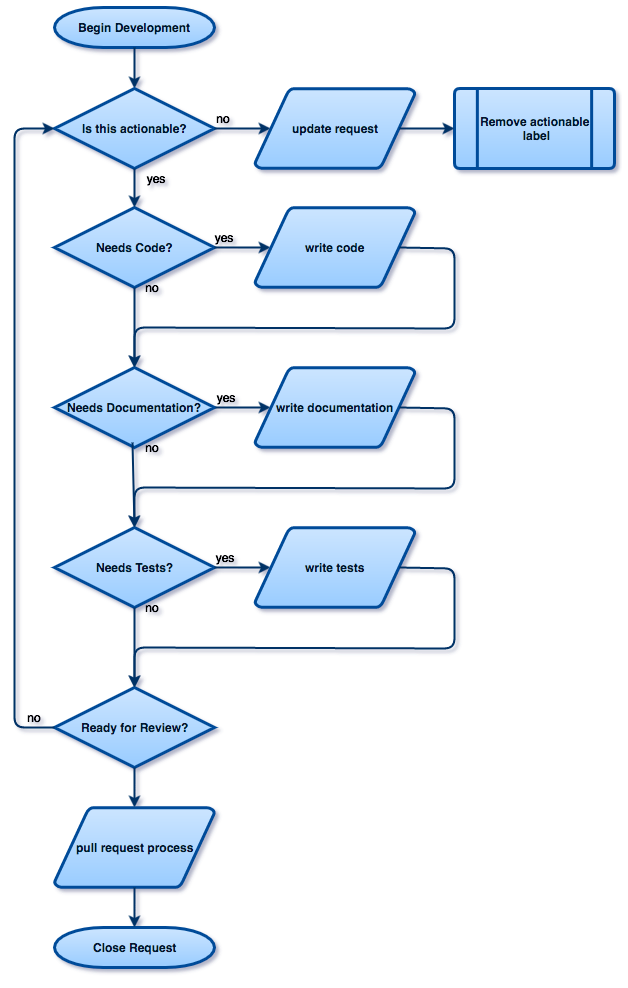

The diagram above was exported from draw.io. Its source (the exported page's mxGraphModel, read from the mxfile embedded in the PNG):
<mxGraphModel dx="946" dy="3854" grid="1" gridSize="10" guides="1" tooltips="1" connect="1" arrows="1" fold="1" page="1" pageScale="1.5" pageWidth="850" pageHeight="1100" background="#ffffff" math="0" shadow="0">
  <root>
    <mxCell id="0" style=";html=1;" />
    <mxCell id="1" style=";html=1;" parent="0" />
    <mxCell id="2" value="Begin Development" style="shape=mxgraph.flowchart.terminator;fillColor=#99CCFF;strokeColor=#004C99;strokeWidth=3;gradientColor=#CCE5FF;gradientDirection=north;fontColor=#001933;fontStyle=1;html=1;" parent="1" vertex="1">
      <mxGeometry x="520" y="-3280" width="160" height="40" as="geometry" />
    </mxCell>
    <mxCell id="77" style="fontColor=#001933;fontStyle=1;strokeColor=#003366;strokeWidth=2;html=1;exitX=0.5;exitY=1;exitPerimeter=0;entryX=0.5;entryY=0;entryPerimeter=0;" parent="1" source="2" target="190" edge="1">
      <mxGeometry x="644" y="-3067" as="geometry">
        <mxPoint x="589" y="-3220" as="sourcePoint" />
        <mxPoint x="620" y="-3200" as="targetPoint" />
      </mxGeometry>
    </mxCell>
    <mxCell id="129" value="Needs Documentation?" style="shape=mxgraph.flowchart.decision;fillColor=#99CCFF;strokeColor=#004C99;strokeWidth=3;gradientColor=#CCE5FF;gradientDirection=north;fontColor=#001933;fontStyle=1;html=1;" parent="1" vertex="1">
      <mxGeometry x="520" y="-2920" width="160" height="80" as="geometry" />
    </mxCell>
    <mxCell id="131" value="Needs Tests?" style="shape=mxgraph.flowchart.decision;fillColor=#99CCFF;strokeColor=#004C99;strokeWidth=3;gradientColor=#CCE5FF;gradientDirection=north;fontColor=#001933;fontStyle=1;html=1;" parent="1" vertex="1">
      <mxGeometry x="520" y="-2760" width="160" height="80" as="geometry" />
    </mxCell>
    <mxCell id="139" value="Close Request" style="shape=mxgraph.flowchart.terminator;fillColor=#99CCFF;strokeColor=#004C99;strokeWidth=3;gradientColor=#CCE5FF;gradientDirection=north;fontColor=#001933;fontStyle=1;html=1;" parent="1" vertex="1">
      <mxGeometry x="520" y="-2360" width="160" height="40" as="geometry" />
    </mxCell>
    <mxCell id="153" style="fontColor=#001933;fontStyle=1;strokeColor=#003366;strokeWidth=2;html=1;exitX=1;exitY=0.5;exitPerimeter=0;entryX=0.095;entryY=0.5;entryPerimeter=0;" parent="1" source="131" target="205" edge="1">
      <mxGeometry x="628" y="-2945" as="geometry">
        <mxPoint x="629" y="-3210" as="sourcePoint" />
        <mxPoint x="721" y="-2720" as="targetPoint" />
      </mxGeometry>
    </mxCell>
    <mxCell id="183" value="yes" style="text;html=1;strokeColor=none;fillColor=none;align=center;verticalAlign=middle;whiteSpace=wrap;" parent="1" vertex="1">
      <mxGeometry x="671" y="-2900" width="40" height="20" as="geometry" />
    </mxCell>
    <mxCell id="184" value="yes" style="text;html=1;strokeColor=none;fillColor=none;align=center;verticalAlign=middle;whiteSpace=wrap;" parent="1" vertex="1">
      <mxGeometry x="670" y="-2740" width="40" height="20" as="geometry" />
    </mxCell>
    <mxCell id="186" value="no" style="text;html=1;strokeColor=none;fillColor=none;align=center;verticalAlign=middle;whiteSpace=wrap;" parent="1" vertex="1">
      <mxGeometry x="598" y="-2850" width="40" height="20" as="geometry" />
    </mxCell>
    <mxCell id="187" value="no" style="text;html=1;strokeColor=none;fillColor=none;align=center;verticalAlign=middle;whiteSpace=wrap;" parent="1" vertex="1">
      <mxGeometry x="598" y="-2690" width="40" height="20" as="geometry" />
    </mxCell>
    <mxCell id="190" value="Is this actionable?" style="shape=mxgraph.flowchart.decision;fillColor=#99CCFF;strokeColor=#004C99;strokeWidth=3;gradientColor=#CCE5FF;gradientDirection=north;fontColor=#001933;fontStyle=1;html=1;" parent="1" vertex="1">
      <mxGeometry x="520" y="-3199" width="160" height="80" as="geometry" />
    </mxCell>
    <mxCell id="194" value="update request" style="shape=mxgraph.flowchart.data;fillColor=#99CCFF;strokeColor=#004C99;strokeWidth=3;gradientColor=#CCE5FF;gradientDirection=north;fontColor=#001933;fontStyle=1;html=1;" parent="1" vertex="1">
      <mxGeometry x="720.5" y="-3199" width="160" height="80" as="geometry" />
    </mxCell>
    <mxCell id="195" value="Remove actionable&lt;br&gt;&amp;nbsp;label" style="shape=mxgraph.flowchart.predefined_process;fillColor=#99CCFF;strokeColor=#004C99;strokeWidth=3;gradientColor=#CCE5FF;gradientDirection=north;fontColor=#001933;fontStyle=1;html=1;" parent="1" vertex="1">
      <mxGeometry x="920" y="-3199" width="160" height="80" as="geometry" />
    </mxCell>
    <mxCell id="196" style="edgeStyle=orthogonalEdgeStyle;rounded=0;html=1;exitX=0.5;exitY=1;exitPerimeter=0;entryX=0.5;entryY=1;entryPerimeter=0;jettySize=auto;orthogonalLoop=1;" parent="1" source="139" target="139" edge="1">
      <mxGeometry relative="1" as="geometry" />
    </mxCell>
    <mxCell id="197" value="pull request process" style="shape=mxgraph.flowchart.data;fillColor=#99CCFF;strokeColor=#004C99;strokeWidth=3;gradientColor=#CCE5FF;gradientDirection=north;fontColor=#001933;fontStyle=1;html=1;" parent="1" vertex="1">
      <mxGeometry x="520" y="-2480" width="160" height="80" as="geometry" />
    </mxCell>
    <mxCell id="198" value="Needs Code?" style="shape=mxgraph.flowchart.decision;fillColor=#99CCFF;strokeColor=#004C99;strokeWidth=3;gradientColor=#CCE5FF;gradientDirection=north;fontColor=#001933;fontStyle=1;html=1;" parent="1" vertex="1">
      <mxGeometry x="520" y="-3080" width="160" height="80" as="geometry" />
    </mxCell>
    <mxCell id="200" style="fontColor=#001933;fontStyle=1;strokeColor=#003366;strokeWidth=2;html=1;exitX=1;exitY=0.5;exitPerimeter=0;entryX=0.095;entryY=0.5;entryPerimeter=0;" parent="1" source="198" edge="1" target="204">
      <mxGeometry x="608" y="-3075" as="geometry">
        <mxPoint x="609" y="-3340" as="sourcePoint" />
        <mxPoint x="720" y="-3040" as="targetPoint" />
      </mxGeometry>
    </mxCell>
    <mxCell id="201" value="yes" style="text;html=1;strokeColor=none;fillColor=none;align=center;verticalAlign=middle;whiteSpace=wrap;" parent="1" vertex="1">
      <mxGeometry x="669" y="-3060" width="40" height="20" as="geometry" />
    </mxCell>
    <mxCell id="202" value="no" style="text;html=1;strokeColor=none;fillColor=none;align=center;verticalAlign=middle;whiteSpace=wrap;" parent="1" vertex="1">
      <mxGeometry x="598" y="-3010" width="40" height="20" as="geometry" />
    </mxCell>
    <mxCell id="204" value="write code" style="shape=mxgraph.flowchart.data;fillColor=#99CCFF;strokeColor=#004C99;strokeWidth=3;gradientColor=#CCE5FF;gradientDirection=north;fontColor=#001933;fontStyle=1;html=1;" parent="1" vertex="1">
      <mxGeometry x="720.5" y="-3080" width="160" height="80" as="geometry" />
    </mxCell>
    <mxCell id="205" value="write tests" style="shape=mxgraph.flowchart.data;fillColor=#99CCFF;strokeColor=#004C99;strokeWidth=3;gradientColor=#CCE5FF;gradientDirection=north;fontColor=#001933;fontStyle=1;html=1;" parent="1" vertex="1">
      <mxGeometry x="720.5" y="-2760" width="160" height="80" as="geometry" />
    </mxCell>
    <mxCell id="206" value="write documentation" style="shape=mxgraph.flowchart.data;fillColor=#99CCFF;strokeColor=#004C99;strokeWidth=3;gradientColor=#CCE5FF;gradientDirection=north;fontColor=#001933;fontStyle=1;html=1;" parent="1" vertex="1">
      <mxGeometry x="720.5" y="-2920" width="160" height="80" as="geometry" />
    </mxCell>
    <mxCell id="207" value="Ready for Review?" style="shape=mxgraph.flowchart.decision;fillColor=#99CCFF;strokeColor=#004C99;strokeWidth=3;gradientColor=#CCE5FF;gradientDirection=north;fontColor=#001933;fontStyle=1;html=1;" parent="1" vertex="1">
      <mxGeometry x="520" y="-2600" width="160" height="80" as="geometry" />
    </mxCell>
    <mxCell id="209" style="fontColor=#001933;fontStyle=1;strokeColor=#003366;strokeWidth=2;html=1;exitX=1;exitY=0.5;exitPerimeter=0;entryX=0.095;entryY=0.5;entryPerimeter=0;" parent="1" source="190" target="194" edge="1">
      <mxGeometry x="654" y="-3057" as="geometry">
        <mxPoint x="610" y="-3230" as="sourcePoint" />
        <mxPoint x="610" y="-3189" as="targetPoint" />
      </mxGeometry>
    </mxCell>
    <mxCell id="210" style="fontColor=#001933;fontStyle=1;strokeColor=#003366;strokeWidth=2;html=1;exitX=0.905;exitY=0.5;exitPerimeter=0;entryX=0;entryY=0.5;entryPerimeter=0;" parent="1" source="194" target="195" edge="1">
      <mxGeometry x="664" y="-3047" as="geometry">
        <mxPoint x="620" y="-3220" as="sourcePoint" />
        <mxPoint x="890" y="-3140" as="targetPoint" />
      </mxGeometry>
    </mxCell>
    <mxCell id="211" style="edgeStyle=orthogonalEdgeStyle;rounded=0;html=1;exitX=0.905;exitY=0.5;exitPerimeter=0;entryX=0.905;entryY=0.5;entryPerimeter=0;jettySize=auto;orthogonalLoop=1;" parent="1" source="204" target="204" edge="1">
      <mxGeometry relative="1" as="geometry" />
    </mxCell>
    <mxCell id="212" style="fontColor=#001933;fontStyle=1;strokeColor=#003366;strokeWidth=2;html=1;exitX=0.5;exitY=1;exitPerimeter=0;entryX=0.5;entryY=0;entryPerimeter=0;" parent="1" source="190" target="198" edge="1">
      <mxGeometry x="674" y="-3037" as="geometry">
        <mxPoint x="630" y="-3210" as="sourcePoint" />
        <mxPoint x="630" y="-3169" as="targetPoint" />
      </mxGeometry>
    </mxCell>
    <mxCell id="213" style="fontColor=#001933;fontStyle=1;strokeColor=#003366;strokeWidth=2;html=1;exitX=0.905;exitY=0.5;exitPerimeter=0;entryX=0.5;entryY=0;entryPerimeter=0;" parent="1" source="204" target="129" edge="1">
      <mxGeometry x="684" y="-3027" as="geometry">
        <mxPoint x="640" y="-3200" as="sourcePoint" />
        <mxPoint x="640" y="-3159" as="targetPoint" />
        <Array as="points">
          <mxPoint x="920" y="-3039" />
          <mxPoint x="920" y="-2959" />
          <mxPoint x="600" y="-2960" />
        </Array>
      </mxGeometry>
    </mxCell>
    <mxCell id="214" style="fontColor=#001933;fontStyle=1;strokeColor=#003366;strokeWidth=2;html=1;exitX=0.5;exitY=1;exitPerimeter=0;entryX=0.5;entryY=0;entryPerimeter=0;" parent="1" source="198" target="129" edge="1">
      <mxGeometry x="694" y="-3017" as="geometry">
        <mxPoint x="650" y="-3190" as="sourcePoint" />
        <mxPoint x="650" y="-3149" as="targetPoint" />
      </mxGeometry>
    </mxCell>
    <mxCell id="215" style="fontColor=#001933;fontStyle=1;strokeColor=#003366;strokeWidth=2;html=1;exitX=0.25;exitY=1;entryX=0.095;entryY=0.5;entryPerimeter=0;" parent="1" source="183" target="206" edge="1">
      <mxGeometry x="704" y="-3007" as="geometry">
        <mxPoint x="660" y="-3180" as="sourcePoint" />
        <mxPoint x="721" y="-2880" as="targetPoint" />
      </mxGeometry>
    </mxCell>
    <mxCell id="216" style="fontColor=#001933;fontStyle=1;strokeColor=#003366;strokeWidth=2;html=1;exitX=0.905;exitY=0.5;exitPerimeter=0;entryX=0.5;entryY=0;entryPerimeter=0;" parent="1" source="206" target="131" edge="1">
      <mxGeometry x="714" y="-2997" as="geometry">
        <mxPoint x="670" y="-3170" as="sourcePoint" />
        <mxPoint x="670" y="-3129" as="targetPoint" />
        <Array as="points">
          <mxPoint x="920" y="-2879" />
          <mxPoint x="920" y="-2799" />
          <mxPoint x="600" y="-2800" />
        </Array>
      </mxGeometry>
    </mxCell>
    <mxCell id="217" style="fontColor=#001933;fontStyle=1;strokeColor=#003366;strokeWidth=2;html=1;exitX=0;exitY=0.25;entryX=0.5;entryY=0;entryPerimeter=0;" parent="1" source="186" target="131" edge="1">
      <mxGeometry x="724" y="-2987" as="geometry">
        <mxPoint x="680" y="-3160" as="sourcePoint" />
        <mxPoint x="680" y="-3119" as="targetPoint" />
      </mxGeometry>
    </mxCell>
    <mxCell id="219" value="no" style="text;html=1;strokeColor=none;fillColor=none;align=center;verticalAlign=middle;whiteSpace=wrap;" parent="1" vertex="1">
      <mxGeometry x="669" y="-3179" width="40" height="20" as="geometry" />
    </mxCell>
    <mxCell id="228" style="fontColor=#001933;fontStyle=1;strokeColor=#003366;strokeWidth=2;html=1;exitX=0.905;exitY=0.5;entryX=0.5;entryY=0;entryPerimeter=0;exitPerimeter=0;" parent="1" source="205" target="207" edge="1">
      <mxGeometry x="734" y="-2977" as="geometry">
        <mxPoint x="901" y="-2860" as="sourcePoint" />
        <mxPoint x="956" y="-2860" as="targetPoint" />
        <Array as="points">
          <mxPoint x="920" y="-2719" />
          <mxPoint x="920" y="-2639" />
          <mxPoint x="600" y="-2640" />
        </Array>
      </mxGeometry>
    </mxCell>
    <mxCell id="229" style="fontColor=#001933;fontStyle=1;strokeColor=#003366;strokeWidth=2;html=1;exitX=0.5;exitY=1;entryX=0.5;entryY=0;entryPerimeter=0;exitPerimeter=0;" parent="1" source="131" target="207" edge="1">
      <mxGeometry x="744" y="-2967" as="geometry">
        <mxPoint x="911" y="-2850" as="sourcePoint" />
        <mxPoint x="966" y="-2850" as="targetPoint" />
      </mxGeometry>
    </mxCell>
    <mxCell id="230" style="fontColor=#001933;fontStyle=1;strokeColor=#003366;strokeWidth=2;html=1;exitX=0.5;exitY=1;entryX=0.5;entryY=0;entryPerimeter=0;exitPerimeter=0;" parent="1" source="207" target="197" edge="1">
      <mxGeometry x="754" y="-2957" as="geometry">
        <mxPoint x="921" y="-2840" as="sourcePoint" />
        <mxPoint x="976" y="-2840" as="targetPoint" />
      </mxGeometry>
    </mxCell>
    <mxCell id="231" style="fontColor=#001933;fontStyle=1;strokeColor=#003366;strokeWidth=2;html=1;exitX=0.5;exitY=1;entryX=0.5;entryY=0;entryPerimeter=0;exitPerimeter=0;" parent="1" source="197" target="139" edge="1">
      <mxGeometry x="764" y="-2947" as="geometry">
        <mxPoint x="610" y="-2510" as="sourcePoint" />
        <mxPoint x="610" y="-2470" as="targetPoint" />
      </mxGeometry>
    </mxCell>
    <mxCell id="232" style="fontColor=#001933;fontStyle=1;strokeColor=#003366;strokeWidth=2;html=1;exitX=0;exitY=0.5;entryX=0;entryY=0.5;entryPerimeter=0;exitPerimeter=0;" parent="1" source="207" target="190" edge="1">
      <mxGeometry x="774" y="-2937" as="geometry">
        <mxPoint x="620" y="-2500" as="sourcePoint" />
        <mxPoint x="620" y="-2460" as="targetPoint" />
        <Array as="points">
          <mxPoint x="480" y="-2560" />
          <mxPoint x="480" y="-3159" />
        </Array>
      </mxGeometry>
    </mxCell>
    <mxCell id="233" value="no" style="text;html=1;strokeColor=none;fillColor=none;align=center;verticalAlign=middle;whiteSpace=wrap;" parent="1" vertex="1">
      <mxGeometry x="480" y="-2580" width="40" height="20" as="geometry" />
    </mxCell>
    <mxCell id="238" value="yes" style="text;html=1;strokeColor=none;fillColor=none;align=center;verticalAlign=middle;whiteSpace=wrap;" parent="1" vertex="1">
      <mxGeometry x="601" y="-3119" width="40" height="20" as="geometry" />
    </mxCell>
  </root>
</mxGraphModel>